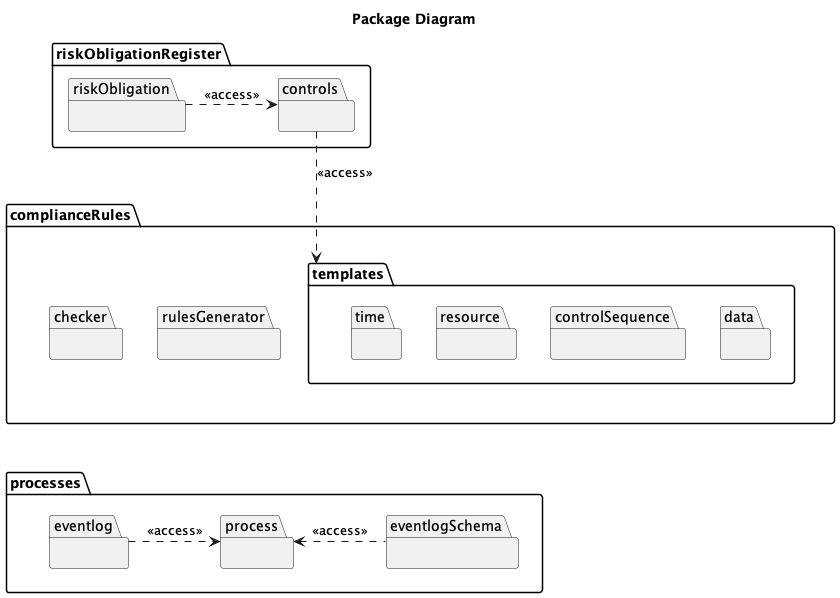

The diagram above was rendered by PlantUML. Its source (embedded in the PNG):
@startuml

title Package Diagram

top to bottom direction

package processes {
	package process {}
	package eventlog {}
	package eventlogSchema {}
}

process <. eventlogSchema : <<access>>
eventlog .> process : <<access>>

package riskObligationRegister {
	package controls {}
	package riskObligation {}
}

package complianceRules {
	package templates {
		package data {}
		package controlSequence {}
		package resource {}
		package time {}
	}
	package rulesGenerator {}
	package checker {}
}

riskObligation .> controls : <<access>>
controls ..> templates : <<access>>

complianceRules -[hidden]- processes

@enduml